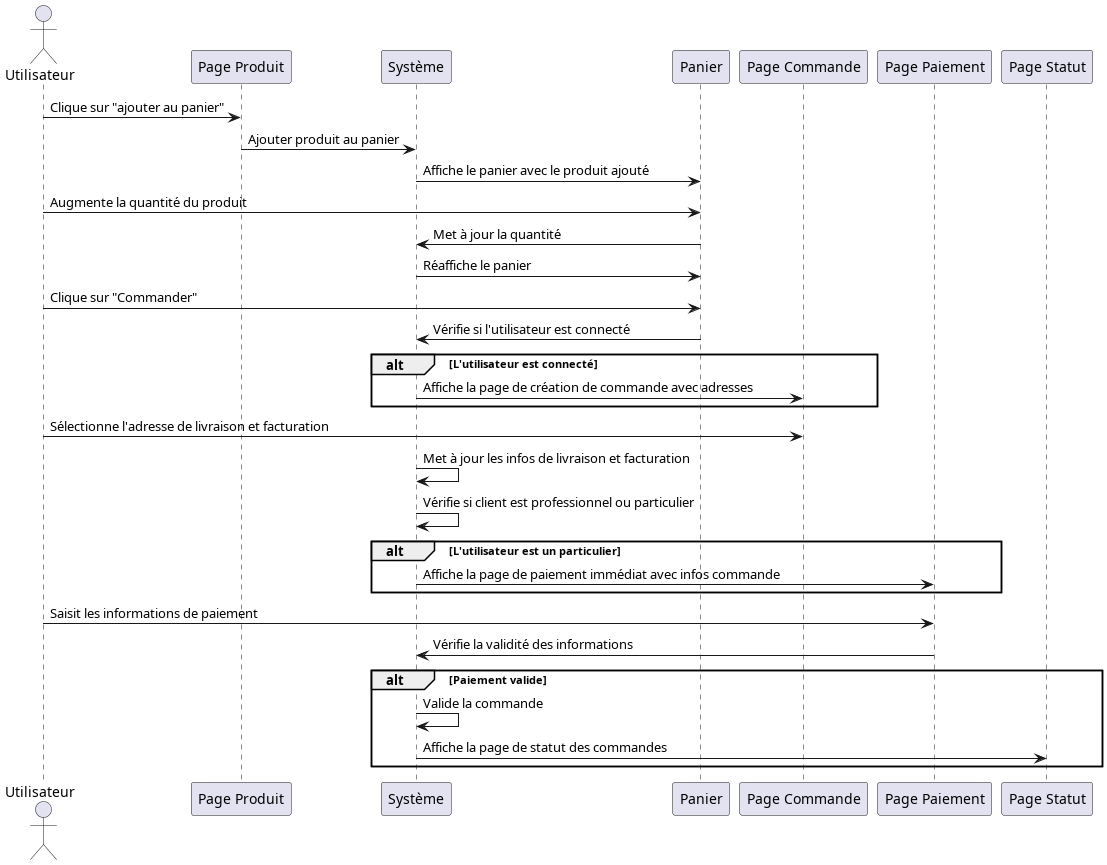

The diagram above was rendered by PlantUML. Its source (embedded in the PNG):
@startuml
actor Utilisateur
participant "Page Produit" as PageProduit
participant "Système" as Systeme
participant "Panier" as Panier
participant "Page Commande" as PageCommande
participant "Page Paiement" as PagePaiement
participant "Page Statut" as PageStatut

Utilisateur -> PageProduit: Clique sur "ajouter au panier"
PageProduit -> Systeme: Ajouter produit au panier
Systeme -> Panier: Affiche le panier avec le produit ajouté

Utilisateur -> Panier: Augmente la quantité du produit
Panier -> Systeme: Met à jour la quantité
Systeme -> Panier: Réaffiche le panier

Utilisateur -> Panier: Clique sur "Commander"
Panier -> Systeme: Vérifie si l'utilisateur est connecté

alt L'utilisateur est connecté
    Systeme -> PageCommande: Affiche la page de création de commande avec adresses
end

Utilisateur -> PageCommande: Sélectionne l'adresse de livraison et facturation
Systeme -> Systeme: Met à jour les infos de livraison et facturation
Systeme -> Systeme: Vérifie si client est professionnel ou particulier

alt L'utilisateur est un particulier
    Systeme -> PagePaiement: Affiche la page de paiement immédiat avec infos commande
end

Utilisateur -> PagePaiement: Saisit les informations de paiement
PagePaiement -> Systeme: Vérifie la validité des informations
alt Paiement valide
    Systeme -> Systeme: Valide la commande
    Systeme -> PageStatut: Affiche la page de statut des commandes
end

@enduml